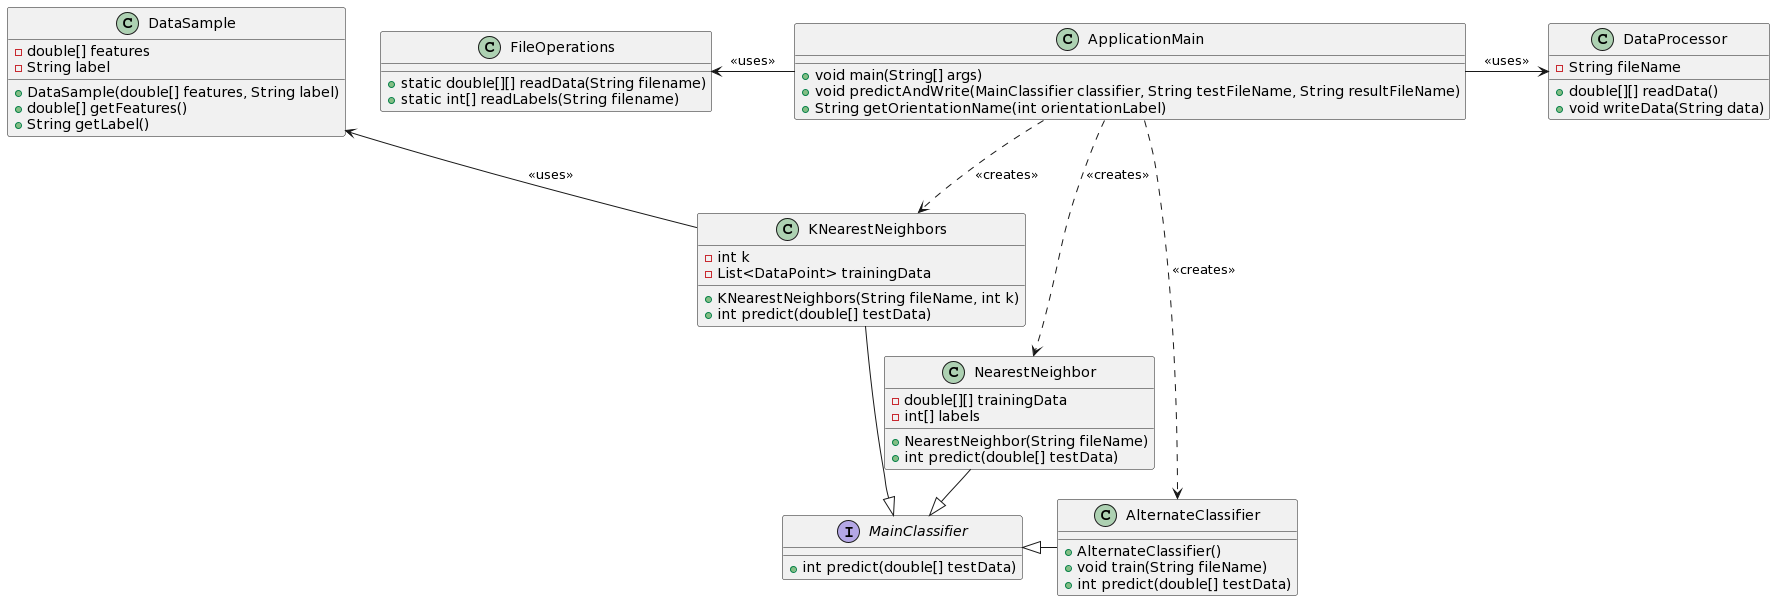

The diagram above was rendered by PlantUML. Its source (embedded in the PNG):
@startuml
interface MainClassifier {
    +int predict(double[] testData)
}

class NearestNeighbor {
    -double[][] trainingData
    -int[] labels
    +NearestNeighbor(String fileName)
    +int predict(double[] testData)
}

class KNearestNeighbors {
    -int k
    -List<DataPoint> trainingData
    +KNearestNeighbors(String fileName, int k)
    +int predict(double[] testData)
}

class AlternateClassifier {
    +AlternateClassifier()
    +void train(String fileName)
    +int predict(double[] testData)
}

class ApplicationMain {
    +void main(String[] args)
    +void predictAndWrite(MainClassifier classifier, String testFileName, String resultFileName)
    +String getOrientationName(int orientationLabel)
}

class DataProcessor {
    -String fileName
    +double[][] readData()
    +void writeData(String data)
}

class FileOperations {
    +static double[][] readData(String filename)
    +static int[] readLabels(String filename)
}

class DataSample {
    -double[] features
    -String label
    +DataSample(double[] features, String label)
    +double[] getFeatures()
    +String getLabel()
}

NearestNeighbor -right-|> MainClassifier
KNearestNeighbors -down-|> MainClassifier
AlternateClassifier -left-|> MainClassifier
ApplicationMain .down.> NearestNeighbor : <<creates>>
ApplicationMain .down.> KNearestNeighbors : <<creates>>
ApplicationMain .down.> AlternateClassifier : <<creates>>
ApplicationMain -right-> DataProcessor : <<uses>>
ApplicationMain -left-> FileOperations : <<uses>>
KNearestNeighbors -up-> DataSample : <<uses>>
@enduml